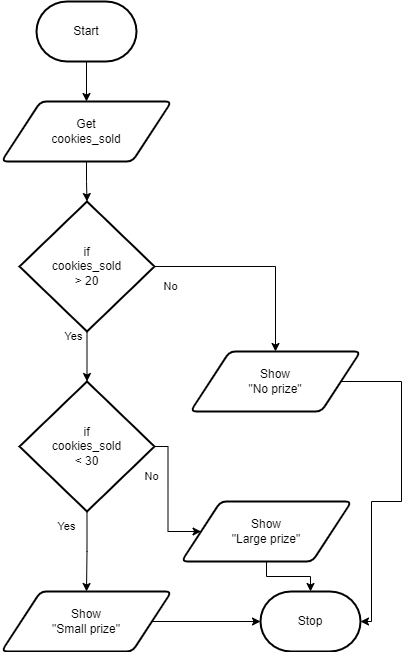

The diagram above was exported from draw.io. Its source (the exported page's mxGraphModel, read from the mxfile embedded in the PNG):
<mxGraphModel dx="579" dy="342" grid="1" gridSize="10" guides="1" tooltips="1" connect="1" arrows="1" fold="1" page="1" pageScale="1" pageWidth="850" pageHeight="1100" math="0" shadow="0">
  <root>
    <mxCell id="0" />
    <mxCell id="1" parent="0" />
    <mxCell id="59" style="edgeStyle=orthogonalEdgeStyle;html=1;rounded=0;" parent="1" source="57" target="58" edge="1">
      <mxGeometry relative="1" as="geometry" />
    </mxCell>
    <mxCell id="57" value="Start" style="strokeWidth=2;html=1;shape=mxgraph.flowchart.terminator;whiteSpace=wrap;" parent="1" vertex="1">
      <mxGeometry x="375" y="110" width="100" height="60" as="geometry" />
    </mxCell>
    <mxCell id="72" style="edgeStyle=orthogonalEdgeStyle;html=1;rounded=0;" parent="1" source="58" target="70" edge="1">
      <mxGeometry relative="1" as="geometry" />
    </mxCell>
    <mxCell id="58" value="Get&lt;br&gt;cookies_sold" style="shape=parallelogram;html=1;strokeWidth=2;perimeter=parallelogramPerimeter;whiteSpace=wrap;rounded=1;arcSize=12;size=0.23;" parent="1" vertex="1">
      <mxGeometry x="340" y="210" width="170" height="60" as="geometry" />
    </mxCell>
    <mxCell id="68" value="Stop" style="strokeWidth=2;html=1;shape=mxgraph.flowchart.terminator;whiteSpace=wrap;" parent="1" vertex="1">
      <mxGeometry x="599" y="700" width="100" height="60" as="geometry" />
    </mxCell>
    <mxCell id="84" style="edgeStyle=none;html=1;" parent="1" source="70" target="81" edge="1">
      <mxGeometry relative="1" as="geometry" />
    </mxCell>
    <mxCell id="88" style="edgeStyle=orthogonalEdgeStyle;shape=connector;rounded=0;html=1;labelBackgroundColor=default;strokeColor=default;fontFamily=Helvetica;fontSize=11;fontColor=default;endArrow=classic;" parent="1" source="70" target="71" edge="1">
      <mxGeometry relative="1" as="geometry" />
    </mxCell>
    <mxCell id="70" value="if&lt;br&gt;cookies_sold&lt;br&gt;&amp;gt; 20" style="strokeWidth=2;html=1;shape=mxgraph.flowchart.decision;whiteSpace=wrap;" parent="1" vertex="1">
      <mxGeometry x="358" y="310" width="135" height="130" as="geometry" />
    </mxCell>
    <mxCell id="91" style="edgeStyle=orthogonalEdgeStyle;shape=connector;rounded=0;html=1;labelBackgroundColor=default;strokeColor=default;fontFamily=Helvetica;fontSize=11;fontColor=default;endArrow=classic;" parent="1" source="71" target="68" edge="1">
      <mxGeometry relative="1" as="geometry">
        <Array as="points">
          <mxPoint x="740" y="490" />
          <mxPoint x="740" y="610" />
          <mxPoint x="710" y="610" />
          <mxPoint x="710" y="730" />
        </Array>
      </mxGeometry>
    </mxCell>
    <mxCell id="71" value="Show&lt;br&gt;&quot;No prize&quot;" style="shape=parallelogram;html=1;strokeWidth=2;perimeter=parallelogramPerimeter;whiteSpace=wrap;rounded=1;arcSize=12;size=0.23;" parent="1" vertex="1">
      <mxGeometry x="529" y="460" width="170" height="60" as="geometry" />
    </mxCell>
    <mxCell id="79" value="Yes" style="text;html=1;align=center;verticalAlign=middle;resizable=0;points=[];autosize=1;strokeColor=none;fillColor=none;fontSize=11;fontFamily=Helvetica;fontColor=default;" parent="1" vertex="1">
      <mxGeometry x="392" y="430" width="40" height="30" as="geometry" />
    </mxCell>
    <mxCell id="80" value="No" style="text;html=1;align=center;verticalAlign=middle;resizable=0;points=[];autosize=1;strokeColor=none;fillColor=none;fontSize=11;fontFamily=Helvetica;fontColor=default;" parent="1" vertex="1">
      <mxGeometry x="489" y="380" width="40" height="30" as="geometry" />
    </mxCell>
    <mxCell id="89" style="edgeStyle=orthogonalEdgeStyle;shape=connector;rounded=0;html=1;labelBackgroundColor=default;strokeColor=default;fontFamily=Helvetica;fontSize=11;fontColor=default;endArrow=classic;" parent="1" source="81" target="85" edge="1">
      <mxGeometry relative="1" as="geometry" />
    </mxCell>
    <mxCell id="90" style="edgeStyle=orthogonalEdgeStyle;shape=connector;rounded=0;html=1;labelBackgroundColor=default;strokeColor=default;fontFamily=Helvetica;fontSize=11;fontColor=default;endArrow=classic;" parent="1" source="81" target="86" edge="1">
      <mxGeometry relative="1" as="geometry" />
    </mxCell>
    <mxCell id="81" value="if&lt;br&gt;cookies_sold&lt;br&gt;&amp;lt; 30" style="strokeWidth=2;html=1;shape=mxgraph.flowchart.decision;whiteSpace=wrap;" parent="1" vertex="1">
      <mxGeometry x="358" y="490" width="135" height="130" as="geometry" />
    </mxCell>
    <mxCell id="82" value="Yes" style="text;html=1;align=center;verticalAlign=middle;resizable=0;points=[];autosize=1;strokeColor=none;fillColor=none;fontSize=11;fontFamily=Helvetica;fontColor=default;" parent="1" vertex="1">
      <mxGeometry x="385" y="620" width="40" height="30" as="geometry" />
    </mxCell>
    <mxCell id="83" value="No" style="text;html=1;align=center;verticalAlign=middle;resizable=0;points=[];autosize=1;strokeColor=none;fillColor=none;fontSize=11;fontFamily=Helvetica;fontColor=default;" parent="1" vertex="1">
      <mxGeometry x="470" y="570" width="40" height="30" as="geometry" />
    </mxCell>
    <mxCell id="92" style="edgeStyle=orthogonalEdgeStyle;shape=connector;rounded=0;html=1;labelBackgroundColor=default;strokeColor=default;fontFamily=Helvetica;fontSize=11;fontColor=default;endArrow=classic;" parent="1" source="85" target="68" edge="1">
      <mxGeometry relative="1" as="geometry" />
    </mxCell>
    <mxCell id="85" value="Show&lt;br&gt;&quot;Small prize&quot;" style="shape=parallelogram;html=1;strokeWidth=2;perimeter=parallelogramPerimeter;whiteSpace=wrap;rounded=1;arcSize=12;size=0.23;" parent="1" vertex="1">
      <mxGeometry x="340" y="700" width="170" height="60" as="geometry" />
    </mxCell>
    <mxCell id="93" style="edgeStyle=orthogonalEdgeStyle;shape=connector;rounded=0;html=1;labelBackgroundColor=default;strokeColor=default;fontFamily=Helvetica;fontSize=11;fontColor=default;endArrow=classic;" parent="1" source="86" target="68" edge="1">
      <mxGeometry relative="1" as="geometry" />
    </mxCell>
    <mxCell id="86" value="Show&lt;br&gt;&quot;Large prize&quot;" style="shape=parallelogram;html=1;strokeWidth=2;perimeter=parallelogramPerimeter;whiteSpace=wrap;rounded=1;arcSize=12;size=0.23;" parent="1" vertex="1">
      <mxGeometry x="520" y="610" width="170" height="60" as="geometry" />
    </mxCell>
  </root>
</mxGraphModel>